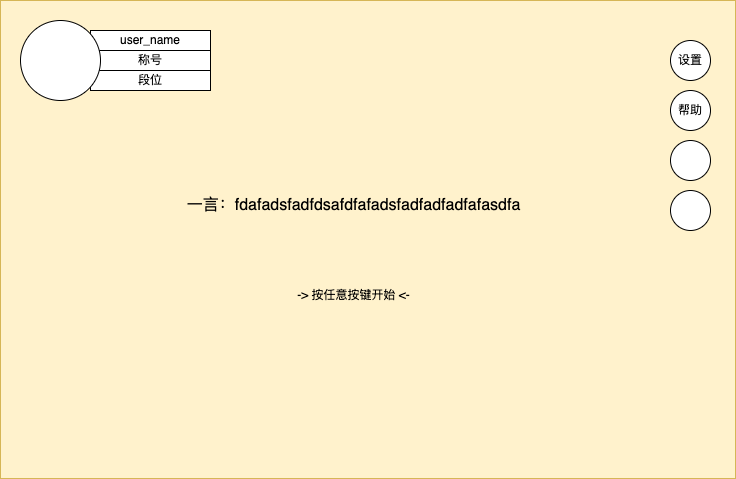

The diagram above was exported from draw.io. Its source (the exported page's mxGraphModel, read from the mxfile embedded in the PNG):
<mxGraphModel dx="923" dy="505" grid="1" gridSize="10" guides="1" tooltips="1" connect="1" arrows="1" fold="1" page="1" pageScale="1" pageWidth="827" pageHeight="1169" math="0" shadow="0">
  <root>
    <mxCell id="0" />
    <mxCell id="1" parent="0" />
    <mxCell id="2" value="" style="rounded=0;whiteSpace=wrap;html=1;fillColor=#fff2cc;strokeColor=#d6b656;" vertex="1" parent="1">
      <mxGeometry x="60" y="70" width="735" height="478" as="geometry" />
    </mxCell>
    <mxCell id="3" value="&lt;font style=&quot;font-size: 16px;&quot;&gt;一言：fdafadsfadfdsafdfafadsfadfadfadfafasdfa&lt;/font&gt;" style="text;html=1;align=center;verticalAlign=middle;whiteSpace=wrap;rounded=0;" vertex="1" parent="1">
      <mxGeometry x="232" y="260" width="362.5" height="30" as="geometry" />
    </mxCell>
    <mxCell id="4" value="-&amp;gt; 按任意按键开始 &amp;lt;-" style="text;html=1;align=center;verticalAlign=middle;whiteSpace=wrap;rounded=0;" vertex="1" parent="1">
      <mxGeometry x="332" y="350" width="162.5" height="30" as="geometry" />
    </mxCell>
    <mxCell id="6" value="user_name" style="rounded=0;whiteSpace=wrap;html=1;" vertex="1" parent="1">
      <mxGeometry x="150" y="100" width="120" height="20" as="geometry" />
    </mxCell>
    <mxCell id="7" value="称号" style="rounded=0;whiteSpace=wrap;html=1;" vertex="1" parent="1">
      <mxGeometry x="150" y="120" width="120" height="20" as="geometry" />
    </mxCell>
    <mxCell id="8" value="段位" style="rounded=0;whiteSpace=wrap;html=1;" vertex="1" parent="1">
      <mxGeometry x="150" y="140" width="120" height="20" as="geometry" />
    </mxCell>
    <mxCell id="5" value="" style="ellipse;whiteSpace=wrap;html=1;aspect=fixed;" vertex="1" parent="1">
      <mxGeometry x="80" y="90" width="80" height="80" as="geometry" />
    </mxCell>
    <mxCell id="12" value="设置" style="ellipse;whiteSpace=wrap;html=1;aspect=fixed;" vertex="1" parent="1">
      <mxGeometry x="730" y="110" width="40" height="40" as="geometry" />
    </mxCell>
    <mxCell id="13" value="帮助" style="ellipse;whiteSpace=wrap;html=1;aspect=fixed;" vertex="1" parent="1">
      <mxGeometry x="730" y="160" width="40" height="40" as="geometry" />
    </mxCell>
    <mxCell id="14" value="" style="ellipse;whiteSpace=wrap;html=1;aspect=fixed;" vertex="1" parent="1">
      <mxGeometry x="730" y="210" width="40" height="40" as="geometry" />
    </mxCell>
    <mxCell id="15" value="" style="ellipse;whiteSpace=wrap;html=1;aspect=fixed;" vertex="1" parent="1">
      <mxGeometry x="730" y="260" width="40" height="40" as="geometry" />
    </mxCell>
  </root>
</mxGraphModel>